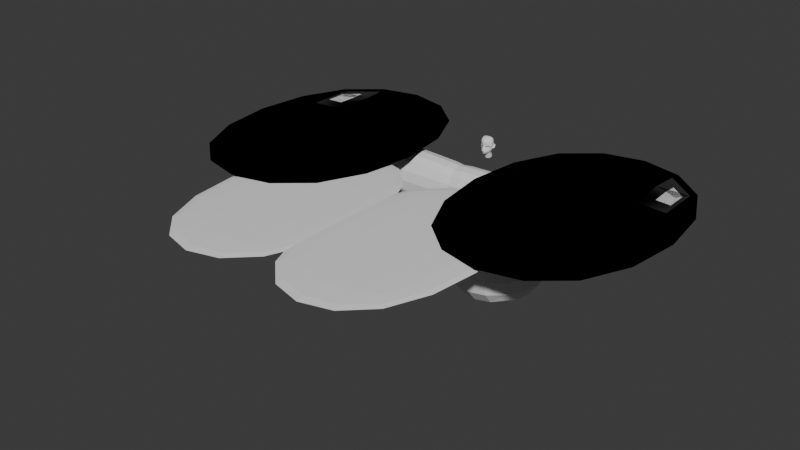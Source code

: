 # Source: face_modeling.blend  (saved by Blender 4.4.32; exported with 4.5.12 LTS)
import bpy
from mathutils import Matrix  # noqa: F401  (used for matrix-valued properties, if any)

bpy.ops.wm.read_factory_settings(use_empty=True)
scene = bpy.context.scene
scene.name = 'Scene'

# ---- collections
col_collection = bpy.data.collections.new('Collection'); scene.collection.children.link(col_collection)

# ---- world
world_world = bpy.data.worlds.new('World'); scene.world = world_world
world_world.use_nodes = True; world_world.node_tree.nodes.clear()
_N = world_world.node_tree.nodes; _L = world_world.node_tree.links
n0 = _N.new('ShaderNodeOutputWorld'); n0.name = 'World Output'; n0.location = (300, 300)
n1 = _N.new('ShaderNodeBackground'); n1.name = 'Background'; n1.location = (10, 300)
n1.inputs[0].default_value = (0.05088, 0.05088, 0.05088, 1.0)
_L.new(n1.outputs[0], n0.inputs[0])
n0.is_active_output = True
world_world.color = (0.05088, 0.05088, 0.05088)
world_world.sun_shadow_jitter_overblur = 0.0

# ---- meshes
me_plane = bpy.data.meshes.new('Plane')
me_plane.from_pydata([(1.64, -0.3853, -0.6341), (1.781, -1.026, -0.2883), (1.822, 0.3356, -0.2367), (0.0, -1.193, 2.365), (1.76, -0.003445, -0.5558), (0.0, -0.876, 1.868), (0.0, -0.5625, 1.672), (0.0, 0.197, 1.645), (1.616, -1.538, 0.2388), (0.0, -2.753, 1.218), (1.205, -1.9, 0.248), (0.354, -2.707, 1.292), (0.08953, -1.427, 2.01), (1.482, -1.722, 0.3421), (1.632, 0.5905, 0.6593), (1.102, 0.7443, 1.31), (0.6216, 0.715, 1.531), (1.666, -1.016, -0.1041), (1.447, -1.0, 0.7469), (0.3316, -1.072, 1.675), (1.828, -0.4724, 0.2267), (1.518, -0.6974, 0.7737), (0.2996, -0.4228, 1.55), (1.924, 0.3294, 0.4217), (1.085, 0.04139, 1.113), (0.5027, 0.01012, 1.372), (1.158, -0.8114, 1.16), (0.402, -0.889, 1.48), (1.459, -0.4213, 0.7029), (0.4343, -0.4462, 1.467), (1.415, -0.09658, 0.8493), (1.112, 0.04949, 1.066), (0.5085, -0.08258, 1.4), (0.0, -2.947, 1.476), (0.2487, 0.5439, 1.702), (0.07495, -0.8925, 1.901), (0.1296, -0.5426, 1.663), (0.1765, 0.1798, 1.61), (0.1392, -1.293, 2.382), (0.743, -2.241, 1.403), (1.32, -2.391, 0.548), (0.4168, -2.814, 1.461), (1.882, -1.303, 0.3909), (0.0, -1.369, 1.938), (0.0, -2.453, 1.619), (0.3311, -2.426, 1.679), (0.2613, -1.836, 1.938), (0.6898, -1.862, 1.585), (0.0, -1.863, 1.959), (0.0, -2.136, 1.987), (0.6811, -1.888, 1.606), (0.5078, -1.965, 1.753), (0.662, -2.005, 1.638), (0.0, -1.879, 1.961), (0.3116, -1.88, 2.088), (0.7539, -1.808, 1.586), (0.0, -2.014, 1.774), (0.5265, -2.02, 1.711), (0.2906, -1.908, 1.955), (0.5213, -1.905, 1.806), (0.0, -1.978, 1.805), (0.0, -1.899, 1.935), (0.5769, -1.875, 1.749), (0.5807, -1.855, 1.765), (1.463, -0.09423, 0.6215), (1.412, -0.7356, 0.6132), (1.286, -0.7579, 0.8681), (1.094, 0.00858, 0.8586), (0.5023, -0.849, 1.225), (1.461, -0.4639, 0.4451), (0.4566, -0.4736, 1.261), (0.5179, -0.1077, 1.194), (1.592, -1.052, 0.1639), (1.524, -1.301, 0.6707), (0.3062, -1.032, 1.063), (1.116, 0.2646, 0.5868), (0.1862, 0.1161, 1.042), (1.703, -0.6181, -0.004809), (0.1413, -0.4209, 1.139), (1.802, 0.148, 0.2744), (1.571, -1.12, 0.08101), (1.139, -1.206, 0.1823), (0.3317, -1.026, 0.2499), (1.71, -0.6157, 0.005646), (0.1373, -0.4545, 0.3028), (1.66, 0.0477, 0.09741), (1.077, 0.2229, 0.223), (0.2062, 0.1124, 0.3257), (0.3839, -1.917, 1.649), (0.4211, -1.949, 1.587), (0.0, -1.897, 1.709), (0.0, -2.002, 1.683), (0.3841, -2.002, 1.596), (0.3663, -2.011, 1.605), (0.3574, -1.921, 1.553), (0.4048, -1.953, 1.544), (0.0, -1.914, 1.591), (0.0, -1.985, 1.594), (0.3698, -2.003, 1.548), (0.3524, -2.012, 1.55), (0.3527, -1.922, 1.551), (0.3998, -1.952, 1.547), (0.0, -1.916, 1.591), (0.0, -1.984, 1.594), (0.3664, -2.0, 1.55), (0.3495, -2.008, 1.551), (0.8455, -1.925, 1.245), (0.0, -2.098, 1.356), (0.7006, -2.234, 1.291), (0.6076, -2.282, 1.319), (0.603, -1.888, 1.335), (0.0, -1.783, 1.348), (0.5978, -1.822, 0.7754), (0.8679, -1.83, 0.7784), (0.0, -1.822, 0.7402), (0.0, -2.136, 0.7585), (0.8156, -1.968, 0.8225), (0.7496, -2.005, 0.8214), (1.735, -0.4547, -1.016), (1.754, -0.9151, -1.004), (1.785, 0.1673, -0.9424), (1.54, -0.6678, -1.224), (1.494, -1.296, -1.043), (1.516, 0.1116, -1.214), (0.8271, -0.6767, -2.013), (0.7027, -0.9438, -2.005), (0.854, 0.05254, -2.217), (0.0, -0.6964, -2.185), (0.0, -1.141, -2.13), (0.0, 0.09606, -2.226), (0.0, -3.959, -2.196), (0.7259, -3.102, 0.2393), (0.0, -3.306, 0.1972), (0.0, -2.837, -1.391), (0.0, -4.503, 0.1167), (0.7737, -4.445, -0.1803), (1.077, -4.265, -0.988), (0.7999, -4.045, -1.971), (1.122, -2.95, -0.4465), (0.9534, -2.826, -1.291), (0.6665, -2.664, 0.3409), (0.0, -3.115, 0.3929), (0.0, -2.56, -1.116), (1.176, -2.836, -0.3034), (0.6584, -2.833, -0.9321), (0.8383, -2.353, 0.06281), (0.0, -2.614, 0.5792), (1.264, -1.938, 0.1757), (0.0, -1.944, -1.623), (0.6473, -2.045, -1.296), (1.307, -1.865, -0.9589), (1.676, -1.609, 0.0312), (0.0, 0.4028, 1.749), (1.811, 0.8397, -0.6028), (1.441, 0.8099, -1.214), (0.877, 0.8233, -2.16), (0.0, 0.8024, -2.183), (1.921, 1.117, -0.1567), (0.0, 1.247, 1.655), (1.546, 0.7568, 0.5635), (1.197, 1.139, 1.189), (0.7646, 1.119, 1.42), (0.2321, 1.199, 1.585), (1.77, 1.271, -0.656), (1.409, 1.166, -1.041), (0.8545, 1.207, -1.978), (0.0, 1.284, -2.166), (0.0, 1.701, 1.286), (1.211, 1.605, 0.889), (0.7544, 1.663, 1.131), (0.4104, 1.69, 1.233), (0.0, 2.012, 0.525), (1.315, 1.893, 0.2844), (0.764, 1.959, 0.391), (0.4039, 1.998, 0.4835), (0.0, 2.161, -0.3132), (1.344, 2.01, -0.574), (0.8561, 2.148, -0.4631), (0.4559, 2.192, -0.4719), (0.0, 1.862, -1.308), (0.5825, 1.871, -1.393), (1.068, 1.747, -1.193), (1.723, 1.637, -0.8007), (1.417, 1.047, 0.6047), (1.696, 1.492, 0.1882), (2.22, -0.4466, -0.8997), (2.14, -1.545, -0.4001), (2.285, 0.1532, -0.7489), (2.351, -0.4188, -0.9741), (2.155, -0.8438, -0.9841), (2.475, 0.1054, -0.9497), (1.845, -0.05566, -0.5473), (2.073, 0.1998, -0.7089), (2.26, 0.4857, -0.7733), (1.884, 0.304, -0.7436), (1.82, -0.4538, -1.034), (2.23, -0.4592, -0.9424), (2.182, -0.8479, -0.9818), (1.837, -0.8998, -1.003), (1.452, -0.9909, -0.1403), (2.196, -1.084, -1.005), (1.946, -0.4781, -1.045), (1.75, -0.4121, -0.6639), (2.183, -0.8092, -0.9716), (2.134, -0.596, -0.908), (1.807, -0.7177, -0.7283), (2.063, 0.01335, -0.4918), (2.222, 0.1483, -0.6149), (2.192, -0.4443, -0.777), (2.24, -0.6851, -0.8518), (1.821, -0.04363, -0.5055), (1.73, -0.4132, -0.6286), (1.846, -0.7865, -0.6108), (2.016, -0.3326, -0.8362), (2.065, -0.7023, -0.7788), (1.975, -0.08802, -0.6031), (2.179, -0.828, -0.6074)], [], [(23, 4, 2, 14), (13, 8, 1, 17), (17, 1, 0, 20), (20, 0, 4, 23), (36, 22, 25, 37), (20, 23, 30, 28), (25, 22, 29, 32), (35, 19, 22, 36), (19, 18, 26, 27), (23, 24, 31, 30), (38, 12, 19, 35), (12, 42, 18, 19), (42, 13, 17, 18), (37, 25, 16, 34), (25, 24, 15, 16), (24, 23, 14, 15), (17, 20, 28, 21), (22, 19, 27, 29), (18, 17, 21, 26), (24, 25, 32, 31), (7, 37, 34, 152), (3, 38, 35, 5), (5, 35, 36, 6), (6, 36, 37, 7), (41, 45, 44, 33), (43, 12, 38, 3), (13, 42, 39, 40), (40, 39, 45, 41), (9, 11, 41, 33), (11, 10, 40, 41), (13, 40, 10, 8), (57, 52, 50, 51), (54, 53, 48, 46), (52, 55, 47, 50), (56, 57, 51, 49), (55, 54, 46, 47), (42, 12, 54, 55), (44, 45, 57, 56), (39, 42, 55, 52), (12, 43, 53, 54), (45, 39, 52, 57), (51, 50, 62, 63), (46, 48, 60, 58), (49, 51, 63, 61), (50, 47, 59, 62), (47, 46, 58, 59), (29, 27, 68, 70), (32, 29, 70, 71), (27, 26, 66, 68), (31, 32, 71, 67), (21, 28, 69, 65), (26, 21, 65, 66), (28, 30, 64, 69), (30, 31, 67, 64), (70, 68, 74, 78), (71, 70, 78, 76), (68, 66, 73, 74), (67, 71, 76, 75), (65, 69, 77, 72), (69, 64, 79, 77), (66, 65, 72, 73), (64, 67, 75, 79), (75, 76, 87, 86), (72, 77, 83, 80), (77, 79, 85, 83), (73, 72, 80, 81), (79, 75, 86, 85), (78, 74, 82, 84), (76, 78, 84, 87), (74, 73, 81, 82), (82, 81, 80, 84), (84, 80, 83, 87), (87, 83, 85, 86), (63, 62, 92, 93), (58, 60, 90, 88), (61, 63, 93, 91), (62, 59, 89, 92), (59, 58, 88, 89), (88, 90, 96, 94), (91, 93, 99, 97), (92, 89, 95, 98), (89, 88, 94, 95), (93, 92, 98, 99), (94, 96, 102, 100), (97, 99, 105, 103), (98, 95, 101, 104), (95, 94, 100, 101), (99, 98, 104, 105), (100, 102, 111, 110), (103, 105, 109, 107), (104, 101, 106, 108), (101, 100, 110, 106), (105, 104, 108, 109), (110, 111, 114, 112), (107, 109, 117, 115), (108, 106, 113, 116), (106, 110, 112, 113), (109, 108, 116, 117), (117, 116, 113, 112, 114, 115), (122, 150, 149, 125), (2, 4, 120, 153), (189, 197, 204), (118, 119, 122, 121), (153, 120, 123, 154), (120, 118, 121, 123), (121, 122, 125, 124), (154, 123, 126, 155), (123, 121, 124, 126), (124, 125, 128, 127), (155, 126, 129, 156), (126, 124, 127, 129), (135, 131, 132, 134), (130, 133, 139, 137), (136, 138, 131, 135), (137, 139, 138, 136), (138, 143, 140, 131), (133, 142, 144, 139), (131, 140, 141, 132), (139, 144, 143, 138), (146, 141, 140, 145), (145, 140, 143, 147), (11, 145, 147, 10), (9, 146, 145, 11), (150, 143, 144, 149), (149, 144, 142, 148), (125, 149, 148, 128), (193, 206, 207, 190), (119, 1, 8, 151), (8, 10, 147, 151), (147, 143, 150, 151), (150, 122, 119, 151), (14, 2, 157, 159), (155, 156, 166, 165), (2, 153, 163, 157), (15, 14, 159, 160), (153, 154, 164, 163), (16, 15, 160, 161), (152, 34, 162, 158), (154, 155, 165, 164), (34, 16, 161, 162), (162, 161, 169, 170), (161, 160, 168, 169), (158, 162, 170, 167), (170, 169, 173, 174), (169, 168, 172, 173), (167, 170, 174, 171), (174, 173, 177, 178), (173, 172, 176, 177), (171, 174, 178, 175), (179, 175, 178, 180), (180, 178, 177, 181), (181, 177, 176, 182), (182, 176, 172, 184), (184, 172, 168, 183), (160, 159, 183, 168), (157, 184, 183, 159), (163, 182, 184, 157), (164, 181, 182, 163), (165, 180, 181, 164), (166, 179, 180, 165), (207, 208, 188, 190), (204, 209, 186, 189), (199, 197, 189, 186), (212, 199, 186, 209), (196, 193, 190, 188), (192, 201, 185, 187), (4, 0, 211, 210), (191, 202, 201, 192), (118, 120, 194, 195), (195, 194, 193, 196), (211, 0, 212), (212, 200, 199), (1, 119, 198, 200), (200, 198, 197, 199), (120, 4, 210, 194), (194, 210, 206, 193), (119, 118, 195, 198), (198, 195, 196, 197), (202, 205, 201), (1, 200, 212), (0, 1, 212), (201, 205, 203, 185), (188, 208, 209, 204), (196, 188, 204), (197, 196, 204), (192, 187, 207, 206), (187, 185, 208, 207), (185, 203, 209, 208), (191, 192, 206, 210), (202, 191, 210, 211), (211, 212, 216, 215), (203, 205, 212, 209), (214, 213, 215, 216), (212, 205, 214, 216), (205, 202, 213, 214), (202, 211, 215, 213)])
me_plane.polygons.foreach_set('use_smooth', [True] * 196)
_uv = me_plane.uv_layers.new(name='UVMap')
_uv.uv.foreach_set('vector', [0.8756, 0.75, 1.0, 0.75, 1.0, 1.0, 0.8756, 1.0, 0.8756, 0.0, 1.0, 0.0, 1.0, 0.25, 0.8756, 0.25, 0.8756, 0.25, 1.0, 0.25, 1.0, 0.5, 0.8756, 0.5, 0.8756, 0.5, 1.0, 0.5, 1.0, 0.75, 0.8756, 0.75, 0.5358, 0.5, 0.6267, 0.5, 0.6267, 0.75, 0.5358, 0.75, 0.8756, 0.5, 0.8756, 0.75, 0.8756, 0.75, 0.8756, 0.5, 0.6267, 0.75, 0.6267, 0.5, 0.6267, 0.5, 0.6267, 0.75, 0.5358, 0.25, 0.6267, 0.25, 0.6267, 0.5, 0.5358, 0.5, 0.6267, 0.25, 0.7511, 0.25, 0.7511, 0.25, 0.6267, 0.25, 0.8756, 0.75, 0.7511, 0.75, 0.7511, 0.75, 0.8756, 0.75, 0.5358, 0.0, 0.6267, 0.0, 0.6267, 0.25, 0.5358, 0.25, 0.6267, 0.0, 0.7511, 0.0, 0.7511, 0.25, 0.6267, 0.25, 0.7511, 0.0, 0.8756, 0.0, 0.8756, 0.25, 0.7511, 0.25, 0.5358, 0.75, 0.6267, 0.75, 0.6267, 1.0, 0.5358, 1.0, 0.6267, 0.75, 0.7511, 0.75, 0.7511, 1.0, 0.6267, 1.0, 0.7511, 0.75, 0.8756, 0.75, 0.8756, 1.0, 0.7511, 1.0, 0.8756, 0.25, 0.8756, 0.5, 0.8756, 0.5, 0.8756, 0.25, 0.6267, 0.5, 0.6267, 0.25, 0.6267, 0.25, 0.6267, 0.5, 0.7511, 0.25, 0.8756, 0.25, 0.8756, 0.25, 0.7511, 0.25, 0.7511, 0.75, 0.6267, 0.75, 0.6267, 0.75, 0.7511, 0.75, 0.5022, 0.75, 0.5358, 0.75, 0.5358, 1.0, 0.5022, 1.0, 0.5022, 0.0, 0.5358, 0.0, 0.5358, 0.25, 0.5022, 0.25, 0.5022, 0.25, 0.5358, 0.25, 0.5358, 0.5, 0.5022, 0.5, 0.5022, 0.5, 0.5358, 0.5, 0.5358, 0.75, 0.5022, 0.75, 0.2919, 0.0, 0.2504, 0.0, 0.0, 0.0, 0.0, 0.0, 0.0, 0.0, 0.0, 0.0, 0.0, 0.0, 0.0, 0.0, 0.8756, 0.0, 0.7511, 0.0, 0.5007, 0.0, 0.5837, 0.0, 0.5837, 0.0, 0.5007, 0.0, 0.2504, 0.0, 0.2919, 0.0, 0.0, 0.0, 0.0, 0.0, 0.2919, 0.0, 0.0, 0.0, 0.0, 0.0, 0.0, 0.0, 0.5837, 0.0, 0.2919, 0.0, 0.8756, 0.0, 0.5837, 0.0, 0.0, 0.0, 0.0, 0.0, 0.2504, 0.0, 0.5007, 0.0, 0.5007, 0.0, 0.2504, 0.0, 0.0, 0.0, 0.0, 0.0, 0.0, 0.0, 0.0, 0.0, 0.5007, 0.0, 0.7511, 0.0, 0.7511, 0.0, 0.5007, 0.0, 0.0, 0.0, 0.2504, 0.0, 0.2504, 0.0, -8.895e-05, 0.0, 0.7511, 0.0, 0.6267, 0.0, 0.6267, 0.0, 0.7511, 0.0, 0.7511, 0.0, 0.6267, 0.0, 0.6267, 0.0, 0.7511, 0.0, 0.0, 0.0, 0.2504, 0.0, 0.2504, 0.0, 0.0, 0.0, 0.5007, 0.0, 0.7511, 0.0, 0.7511, 0.0, 0.5007, 0.0, 0.0, 0.0, 0.0, 0.0, 0.0, 0.0, 0.0, 0.0, 0.2504, 0.0, 0.5007, 0.0, 0.5007, 0.0, 0.2504, 0.0, 0.2504, 0.0, 0.5007, 0.0, 0.5007, 0.0, 0.2504, 0.0, 0.0, 0.0, 0.0, 0.0, 0.0, 0.0, 0.0, 0.0, -8.895e-05, 0.0, 0.2504, 0.0, 0.2504, 0.0, 9.05e-05, 0.0, 0.5007, 0.0, 0.7511, 0.0, 0.7511, 0.0, 0.5007, 0.0, 0.7511, 0.0, 0.6267, 0.0, 0.6267, 0.0, 0.7511, 0.0, 0.6267, 0.5, 0.6267, 0.25, 0.6267, 0.25, 0.6267, 0.5, 0.6267, 0.75, 0.6267, 0.5, 0.6267, 0.5, 0.6267, 0.75, 0.6267, 0.25, 0.7511, 0.25, 0.7511, 0.25, 0.6267, 0.25, 0.7511, 0.75, 0.6267, 0.75, 0.6267, 0.75, 0.7511, 0.75, 0.8756, 0.25, 0.8756, 0.5, 0.8756, 0.5, 0.8756, 0.25, 0.7511, 0.25, 0.8756, 0.25, 0.8756, 0.25, 0.7511, 0.25, 0.8756, 0.5, 0.8756, 0.75, 0.8756, 0.75, 0.8756, 0.5, 0.8756, 0.75, 0.7511, 0.75, 0.7511, 0.75, 0.8756, 0.75, 0.6267, 0.5, 0.6267, 0.25, 0.6267, 0.25, 0.6267, 0.5, 0.6267, 0.75, 0.6267, 0.5, 0.6267, 0.5, 0.6267, 0.75, 0.6267, 0.25, 0.7511, 0.25, 0.7511, 0.25, 0.6267, 0.25, 0.7511, 0.75, 0.6267, 0.75, 0.6267, 0.75, 0.7511, 0.75, 0.8756, 0.25, 0.8756, 0.5, 0.8756, 0.5, 0.8756, 0.25, 0.8756, 0.5, 0.8756, 0.75, 0.8756, 0.75, 0.8756, 0.5, 0.7511, 0.25, 0.8756, 0.25, 0.8756, 0.25, 0.7511, 0.25, 0.8756, 0.75, 0.7511, 0.75, 0.7511, 0.75, 0.8756, 0.75, 0.7511, 0.75, 0.6267, 0.75, 0.6267, 0.75, 0.7511, 0.75, 0.8756, 0.25, 0.8756, 0.5, 0.8756, 0.5, 0.8756, 0.25, 0.8756, 0.5, 0.8756, 0.75, 0.8756, 0.75, 0.8756, 0.5, 0.7511, 0.25, 0.8756, 0.25, 0.8756, 0.25, 0.7511, 0.25, 0.8756, 0.75, 0.7511, 0.75, 0.7511, 0.75, 0.8756, 0.75, 0.6267, 0.5, 0.6267, 0.25, 0.6267, 0.25, 0.6267, 0.5, 0.6267, 0.75, 0.6267, 0.5, 0.6267, 0.5, 0.6267, 0.75, 0.6267, 0.25, 0.7511, 0.25, 0.7511, 0.25, 0.6267, 0.25, 0.6267, 0.25, 0.7511, 0.25, 0.8756, 0.25, 0.6267, 0.5, 0.6267, 0.5, 0.8756, 0.25, 0.8756, 0.5, 0.6267, 0.75, 0.6267, 0.75, 0.8756, 0.5, 0.8756, 0.75, 0.7511, 0.75, 0.2504, 0.0, 0.5007, 0.0, 0.5007, 0.0, 0.2504, 0.0, 0.0, 0.0, 0.0, 0.0, 0.0, 0.0, 0.0, 0.0, 9.05e-05, 0.0, 0.2504, 0.0, 0.2504, 0.0, 9.05e-05, 0.0, 0.5007, 0.0, 0.7511, 0.0, 0.7511, 0.0, 0.5007, 0.0, 0.7511, 0.0, 0.6267, 0.0, 0.6267, 0.0, 0.7511, 0.0, 0.0, 0.0, 0.0, 0.0, 0.0, 0.0, 0.0, 0.0, 9.05e-05, 0.0, 0.2504, 0.0, 0.2504, 0.0, 9.05e-05, 0.0, 0.5007, 0.0, 0.7511, 0.0, 0.7511, 0.0, 0.5007, 0.0, 0.7511, 0.0, 0.6267, 0.0, 0.6267, 0.0, 0.7511, 0.0, 0.2504, 0.0, 0.5007, 0.0, 0.5007, 0.0, 0.2504, 0.0, 0.0, 0.0, 0.0, 0.0, 0.0, 0.0, 0.0, 0.0, 9.05e-05, 0.0, 0.2504, 0.0, 0.2504, 0.0, 9.05e-05, 0.0, 0.5007, 0.0, 0.7511, 0.0, 0.7511, 0.0, 0.5007, 0.0, 0.7511, 0.0, 0.6267, 0.0, 0.6267, 0.0, 0.7511, 0.0, 0.2504, 0.0, 0.5007, 0.0, 0.5007, 0.0, 0.2504, 0.0, 0.0, 0.0, 0.0, 0.0, 0.0, 0.0, 0.0, 0.0, 9.05e-05, 0.0, 0.2504, 0.0, 0.2504, 0.0, 9.05e-05, 0.0, 0.5007, 0.0, 0.7511, 0.0, 0.7511, 0.0, 0.5007, 0.0, 0.7511, 0.0, 0.6267, 0.0, 0.6267, 0.0, 0.7511, 0.0, 0.2504, 0.0, 0.5007, 0.0, 0.5007, 0.0, 0.2504, 0.0, 0.0, 0.0, 0.0, 0.0, 0.0, 0.0, 0.0, 0.0, 9.05e-05, 0.0, 0.2504, 0.0, 0.2504, 0.0, 9.05e-05, 0.0, 0.5007, 0.0, 0.7511, 0.0, 0.7511, 0.0, 0.5007, 0.0, 0.7511, 0.0, 0.6267, 0.0, 0.6267, 0.0, 0.7511, 0.0, 0.2504, 0.0, 0.5007, 0.0, 0.5007, 0.0, 0.2504, 0.0, 0.2504, 0.0, 0.5007, 0.0, 0.7511, 0.0, 0.6267, 0.0, 0.0, 0.0, 9.05e-05, 0.0, 1.0, 0.25, 0.5114, 0.1279, 0.5123, 0.1281, 1.0, 0.25, 1.0, 1.0, 1.0, 0.75, 1.0, 0.75, 1.0, 1.0, 0.0, 0.0, 0.0, 0.0, 0.5, 0.25, 1.0, 0.5, 0.0, 0.0, 1.0, 0.25, 1.0, 0.5, 1.0, 1.0, 1.0, 0.75, 1.0, 0.75, 1.0, 1.0, 1.0, 0.75, 1.0, 0.5, 1.0, 0.5, 1.0, 0.75, 1.0, 0.5, 1.0, 0.25, 1.0, 0.25, 1.0, 0.5, 1.0, 1.0, 1.0, 0.75, 1.0, 0.75, 1.0, 1.0, 1.0, 0.75, 1.0, 0.5, 1.0, 0.5, 1.0, 0.75, 1.0, 0.5, 1.0, 0.25, 1.0, 0.25, 1.0, 0.5, 1.0, 1.0, 1.0, 0.75, 1.0, 0.75, 1.0, 1.0, 1.0, 0.75, 1.0, 0.5, 1.0, 0.5, 1.0, 0.75, 0.0, 0.0, 0.0, 0.0, 0.0, 0.0, 0.0, 0.0, 0.0, 0.0, 0.0, 0.0, 0.0, 0.0, 0.0, 0.0, 0.0, 0.0, 0.0, 0.0, 0.0, 0.0, 0.0, 0.0, 0.0, 0.0, 0.0, 0.0, 0.0, 0.0, 0.0, 0.0, 0.0, 0.0, 0.0, 0.0, 0.0, 0.0, 0.0, 0.0, 0.0, 0.0, 0.0, 0.0, 0.0, 0.0, 0.0, 0.0, 0.0, 0.0, 0.0, 0.0, 0.0, 0.0, 0.0, 0.0, 0.0, 0.0, 0.0, 0.0, 0.0, 0.0, 0.0, 0.0, 0.0, 0.0, 0.0, 0.0, 0.0, 0.0, 0.0, 0.0, 0.0, 0.0, 0.0, 0.0, 0.0, 0.0, 0.0, 0.0, 0.0, 0.0, 0.0, 0.0, 0.0, 0.0, 0.0, 0.0, 0.0, 0.0, 0.0, 0.0, 0.0, 0.0, 0.0, 0.0, 0.5114, 0.1279, 0.0, 0.0, 0.0, 0.0, 0.5123, 0.1281, 0.5123, 0.1281, 0.0, 0.0, 0.0, 0.0, 0.5131, 0.1283, 1.0, 0.25, 0.5123, 0.1281, 0.5131, 0.1283, 1.0, 0.25, 1.0, 0.75, 1.0, 0.75, 1.0, 0.75, 1.0, 0.75, 0.0, 0.0, 1.0, 0.25, 0.0, 0.0, 0.0, 0.0, 0.0, 0.0, 0.0, 0.0, 0.0, 0.0, 0.0, 0.0, 0.0, 0.0, 0.0, 0.0, 0.5114, 0.1279, 0.0, 0.0, 0.5114, 0.1279, 1.0, 0.25, 0.0, 0.0, 0.0, 0.0, 0.8756, 1.0, 1.0, 1.0, 1.0, 1.0, 0.8756, 1.0, 1.0, 1.0, 1.0, 1.0, 1.0, 1.0, 1.0, 1.0, 1.0, 1.0, 1.0, 1.0, 1.0, 1.0, 1.0, 1.0, 0.7511, 1.0, 0.8756, 1.0, 0.8756, 1.0, 0.7511, 1.0, 1.0, 1.0, 1.0, 1.0, 1.0, 1.0, 1.0, 1.0, 0.6267, 1.0, 0.7511, 1.0, 0.7511, 1.0, 0.6267, 1.0, 0.5022, 1.0, 0.5358, 1.0, 0.5358, 1.0, 0.5022, 1.0, 1.0, 1.0, 1.0, 1.0, 1.0, 1.0, 1.0, 1.0, 0.5358, 1.0, 0.6267, 1.0, 0.6267, 1.0, 0.5358, 1.0, 0.5358, 1.0, 0.6267, 1.0, 0.6267, 1.0, 0.5358, 1.0, 0.6267, 1.0, 0.7511, 1.0, 0.7511, 1.0, 0.6267, 1.0, 0.5022, 1.0, 0.5358, 1.0, 0.5358, 1.0, 0.5022, 1.0, 0.5358, 1.0, 0.6267, 1.0, 0.6267, 1.0, 0.5358, 1.0, 0.6267, 1.0, 0.7511, 1.0, 0.7511, 1.0, 0.6267, 1.0, 0.5022, 1.0, 0.5358, 1.0, 0.5358, 1.0, 0.5022, 1.0, 0.5358, 1.0, 0.6267, 1.0, 0.6267, 1.0, 0.5358, 1.0, 0.6267, 1.0, 0.7511, 1.0, 0.7511, 1.0, 0.6267, 1.0, 0.5022, 1.0, 0.5358, 1.0, 0.5358, 1.0, 0.5022, 1.0, 0.7862, 1.0, 0.5022, 1.0, 0.5358, 1.0, 0.8007, 1.0, 0.8007, 1.0, 0.5358, 1.0, 0.6267, 1.0, 0.8397, 1.0, 0.8397, 1.0, 0.6267, 1.0, 0.7511, 1.0, 0.8931, 1.0, 0.8931, 1.0, 0.7511, 1.0, 0.7511, 1.0, 0.8931, 1.0, 0.8931, 1.0, 0.7511, 1.0, 0.7511, 1.0, 0.8221, 1.0, 0.7511, 1.0, 0.8756, 1.0, 0.8221, 1.0, 0.7511, 1.0, 1.0, 1.0, 0.8931, 1.0, 0.8221, 1.0, 0.8756, 1.0, 1.0, 1.0, 0.8931, 1.0, 0.8931, 1.0, 1.0, 1.0, 1.0, 1.0, 0.8397, 1.0, 0.8931, 1.0, 1.0, 1.0, 1.0, 1.0, 0.8007, 1.0, 0.8397, 1.0, 1.0, 1.0, 1.0, 1.0, 0.7862, 1.0, 0.8007, 1.0, 1.0, 1.0, 1.0, 0.75, 1.0, 0.5, 1.0, 0.5, 1.0, 0.75, 0.5, 0.25, 1.0, 0.375, 1.0, 0.25, 0.0, 0.0, 1.0, 0.25, 0.0, 0.0, 0.0, 0.0, 1.0, 0.25, 1.0, 0.375, 1.0, 0.25, 1.0, 0.25, 1.0, 0.375, 1.0, 0.5, 1.0, 0.75, 1.0, 0.75, 1.0, 0.5, 1.0, 0.736, 1.0, 0.5, 1.0, 0.4969, 1.0, 0.7367, 1.0, 0.75, 1.0, 0.5, 1.0, 0.5, 1.0, 0.75, 1.0, 0.7257, 1.0, 0.5021, 1.0, 0.5, 1.0, 0.736, 1.0, 0.5, 1.0, 0.75, 1.0, 0.75, 1.0, 0.5, 1.0, 0.5, 1.0, 0.75, 1.0, 0.75, 1.0, 0.5, 1.0, 0.5, 1.0, 0.5, 1.0, 0.375, 1.0, 0.375, 1.0, 0.25, 1.0, 0.25, 1.0, 0.25, 0.0, 0.0, 0.0, 0.0, 1.0, 0.25, 1.0, 0.25, 0.0, 0.0, 0.0, 0.0, 1.0, 0.25, 1.0, 0.75, 1.0, 0.75, 1.0, 0.75, 1.0, 0.75, 1.0, 0.75, 1.0, 0.75, 1.0, 0.75, 1.0, 0.75, 0.0, 0.0, 1.0, 0.5, 1.0, 0.5, 0.0, 0.0, 0.0, 0.0, 1.0, 0.5, 1.0, 0.5, 0.0, 0.0, 1.0, 0.5021, 1.0, 0.3879, 1.0, 0.5, 1.0, 0.25, 1.0, 0.25, 1.0, 0.375, 1.0, 0.5, 1.0, 0.25, 1.0, 0.375, 1.0, 0.5, 1.0, 0.3879, 1.0, 0.3881, 1.0, 0.4969, 1.0, 0.5, 1.0, 0.5, 1.0, 0.375, 0.5, 0.25, 1.0, 0.5, 1.0, 0.5, 0.5, 0.25, 0.0, 0.0, 1.0, 0.5, 0.5, 0.25, 1.0, 0.736, 1.0, 0.7367, 1.0, 0.75, 1.0, 0.75, 1.0, 0.7367, 1.0, 0.4969, 1.0, 0.5, 1.0, 0.75, 1.0, 0.4969, 1.0, 0.3881, 1.0, 0.375, 1.0, 0.5, 1.0, 0.7257, 1.0, 0.736, 1.0, 0.75, 1.0, 0.75, 1.0, 0.5021, 1.0, 0.7257, 1.0, 0.75, 1.0, 0.5, 1.0, 0.5, 1.0, 0.375, 1.0, 0.375, 1.0, 0.5, 1.0, 0.3881, 1.0, 0.3879, 1.0, 0.375, 1.0, 0.375, 1.0, 0.3879, 1.0, 0.5021, 1.0, 0.5, 1.0, 0.375, 1.0, 0.375, 1.0, 0.3879, 1.0, 0.3879, 1.0, 0.375, 1.0, 0.3879, 1.0, 0.5021, 1.0, 0.5021, 1.0, 0.3879, 1.0, 0.5021, 1.0, 0.5, 1.0, 0.5, 1.0, 0.5021])
me_plane.update()
me_001 = bpy.data.meshes.new('立方体.001')
me_001.from_pydata([(0.3752, 0.7798, 0.04452), (1.292, 1.303, -0.4706), (1.398, 1.612, -0.4037), (1.498, 1.717, -0.1028), (1.43, 1.584, 0.1385), (1.095, 1.279, 0.2412), (0.6478, 1.036, 0.1184), (0.6578, 1.058, 0.3095), (1.093, 1.285, 0.4354), (1.378, 1.56, 0.3488), (1.728, 1.786, 0.08903), (1.513, 1.719, -0.3184), (0.6429, 0.9109, 0.1277), (1.114, 1.107, 0.2478), (1.346, 1.423, 0.157), (1.473, 1.65, -0.01141), (1.366, 1.524, -0.3083), (1.497, 1.559, -0.2875), (1.59, 1.588, 0.1312), (1.379, 1.325, 0.3475), (1.117, 1.109, 0.427), (0.6503, 0.887, 0.3432), (1.259, 1.399, 0.1695), (1.552, 1.466, 0.4676), (1.549, 1.467, 0.463), (1.183, 1.227, 0.3577), (1.23, 1.258, 0.3249), (1.746, 1.671, 0.3441), (1.746, 1.668, 0.3496), (1.298, 1.46, 0.101), (0.4283, 0.7702, 0.1621), (0.6412, 0.9366, 0.1913), (0.6335, 0.9072, 0.2775), (2.18, 1.602, 0.09224), (0.392, 0.734, 0.5596), (0.8599, 0.907, 0.794), (1.643, 1.495, 0.7051), (0.5979, 0.9545, 0.3273), (1.194, 1.414, 0.8089), (0.4331, 0.7699, 0.2077), (1.25, 1.161, 0.8391), (0.8365, 0.879, 0.8775), (0.8476, 0.9403, 0.4205), (0.4932, 0.8125, 0.2691), (0.5352, 0.8595, 0.3145), (0.6026, 0.904, 0.3469), (1.15, 1.054, 0.807), (1.113, 1.04, 0.8789), (1.609, 2.623, 0.1471), (0.9019, 2.33, 0.1471), (0.609, 1.623, 0.1471), (0.9019, 0.916, 0.1471), (1.609, 0.6231, 0.1471), (2.316, 0.916, 0.1471), (2.609, 1.623, 0.1471), (2.316, 2.33, 0.1471), (1.609, 13.58, 0.1471), (-6.848, 10.08, 0.1471), (-10.35, 1.623, 0.1471), (-6.848, -6.834, 0.1471), (1.609, -10.34, 0.1471), (10.07, -6.834, 0.1471), (13.57, 1.623, 0.1471), (10.07, 10.08, 0.1471), (1.609, 13.58, 0.1471), (-6.848, 10.08, 0.1471), (-10.35, 1.623, 0.1471), (-6.848, -6.834, 0.1471), (1.609, -10.34, 0.1471), (10.07, -6.834, 0.1471), (13.57, 1.623, 0.1471), (10.07, 10.08, 0.1471), (-61.28, -3.517, 0.1471), (-61.28, -3.517, -18.38), (-61.28, -18.29, 0.1471), (-61.28, -18.29, -18.38), (27.73, -3.517, 0.1471), (27.73, -3.517, -18.38), (27.73, -18.29, 0.1471), (27.73, -18.29, -18.38), (-62.73, 8.225, 0.1471), (-62.73, 8.225, -9.487), (-62.73, -8.085, 0.1471), (-62.73, -8.085, -9.487), (-43.76, 8.225, 0.1471), (-43.76, 8.225, -9.487), (-43.76, -8.085, 0.1471), (-43.76, -8.085, -9.487), (-76.16, 28.47, 0.1471), (-76.16, 28.47, 0.1471), (-76.16, -67.13, 0.1471), (-76.16, -67.13, 0.1471), (-5.761, 28.47, 0.1471), (-5.761, 28.47, 0.1471), (-5.761, -67.13, 0.1471), (-5.761, -67.13, 0.1471), (-58.66, 10.55, 0.1471), (-58.66, 10.55, -3.469), (-58.66, -17.44, 0.1471), (-58.66, -17.44, -3.469), (-33.77, 10.55, 0.1471), (-33.77, 10.55, -3.469), (-33.77, -17.44, 0.1471), (-33.77, -17.44, -3.469), (-43.68, -12.73, 0.1471), (-43.68, -12.73, -25.96), (-43.68, -48.45, 0.1471), (-43.68, -48.45, -25.96), (-13.48, -12.73, 0.1471), (-13.48, -12.73, -25.96), (-13.48, -48.45, 0.1471), (-13.48, -48.45, -25.96), (1.609, 13.58, 0.1471), (-6.848, 10.08, 0.1471), (-10.35, 1.623, 0.1471), (-6.848, -6.834, 0.1471), (1.609, -10.34, 0.1471), (10.07, -6.834, 0.1471), (13.57, 1.623, 0.1471), (10.07, 10.08, 0.1471), (-8.692, -16.67, 0.1471), (-8.692, -16.67, -1.652), (-8.692, -101.7, 0.1471), (-8.692, -101.7, -1.652), (45.72, -16.67, 0.1471), (45.72, -16.67, -1.652), (45.72, -101.7, 0.1471), (45.72, -101.7, -1.652)], [(49, 48), (50, 49), (51, 50), (52, 51), (53, 52), (54, 53), (55, 54), (48, 55), (57, 56), (58, 57), (59, 58), (60, 59), (61, 60), (62, 61), (63, 62), (56, 63), (65, 64), (66, 65), (67, 66), (68, 67), (69, 68), (70, 69), (71, 70), (64, 71), (113, 112), (114, 113), (115, 114), (116, 115), (117, 116), (118, 117), (119, 118), (112, 119)], [(2, 11, 1), (12, 21, 0), (2, 1, 16), (7, 0, 21), (1, 11, 17), (11, 10, 18, 17), (10, 9, 19, 18), (9, 8, 20, 19), (8, 7, 21, 20), (0, 6, 12), (6, 5, 13, 12), (5, 4, 14, 13), (4, 3, 15, 14), (3, 2, 16, 15), (1, 17, 16), (16, 17, 18, 15), (15, 18, 19, 14), (14, 19, 20, 13), (13, 20, 21, 12), (0, 7, 6), (6, 7, 8, 5), (5, 8, 9, 4), (4, 9, 10, 3), (3, 10, 11, 2), (24, 25, 22, 23), (27, 26, 29, 28), (31, 32, 30), (35, 41, 34), (37, 42, 45, 44, 43, 39), (46, 47, 41, 35), (36, 40, 47, 46), (72, 73, 75, 74), (74, 75, 79, 78), (78, 79, 77, 76), (76, 77, 73, 72), (74, 78, 76, 72), (79, 75, 73, 77), (80, 81, 83, 82), (82, 83, 87, 86), (86, 87, 85, 84), (84, 85, 81, 80), (82, 86, 84, 80), (87, 83, 81, 85), (88, 89, 91, 90), (90, 91, 95, 94), (94, 95, 93, 92), (92, 93, 89, 88), (90, 94, 92, 88), (95, 91, 89, 93), (96, 97, 99, 98), (98, 99, 103, 102), (102, 103, 101, 100), (100, 101, 97, 96), (98, 102, 100, 96), (103, 99, 97, 101), (104, 105, 107, 106), (106, 107, 111, 110), (110, 111, 109, 108), (108, 109, 105, 104), (106, 110, 108, 104), (111, 107, 105, 109), (120, 121, 123, 122), (122, 123, 127, 126), (126, 127, 125, 124), (124, 125, 121, 120), (122, 126, 124, 120), (127, 123, 121, 125)])
me_001.polygons.foreach_set('use_smooth', [1, 1, 1, 1, 1, 1, 1, 1, 1, 1, 1, 1, 1, 1, 1, 1, 1, 1, 1, 1, 1, 1, 1, 1, 1, 1, 1, 1, 1, 1, 1, 0, 0, 0, 0, 0, 0, 0, 0, 0, 0, 0, 0, 0, 0, 0, 0, 0, 0, 0, 0, 0, 0, 0, 0, 0, 0, 0, 0, 0, 0, 0, 0, 0, 0, 0, 0])
_k = {(0, 7): 1.0, (1, 16): 1.0, (0, 21): 1.0, (2, 3): 1.0, (3, 4): 1.0, (4, 5): 1.0, (5, 6): 1.0, (7, 8): 1.0, (8, 9): 1.0, (9, 10): 1.0, (10, 11): 1.0, (0, 12): 1.0, (12, 13): 1.0, (13, 14): 1.0, (14, 15): 1.0, (15, 16): 1.0, (0, 6): 1.0, (17, 18): 1.0, (18, 19): 1.0, (19, 20): 1.0, (20, 21): 1.0, (10, 18): 1.0, (15, 18): 1.0, (1, 11): 1.0, (1, 2): 1.0, (1, 17): 1.0, (23, 24): 1.0, (22, 23): 1.0, (24, 25): 1.0, (26, 27): 1.0, (28, 29): 1.0, (27, 28): 1.0, (30, 32): 1.0, (30, 31): 1.0, (34, 41): 1.0, (34, 35): 1.0, (36, 46): 1.0, (39, 43): 1.0, (42, 45): 1.0, (41, 47): 1.0, (37, 39): 1.0, (43, 44): 1.0, (44, 45): 1.0, (35, 46): 1.0, (40, 47): 1.0}
me_001.attributes.new('crease_edge', 'FLOAT', 'EDGE').data.foreach_set('value', [_k.get((min(e.vertices), max(e.vertices)), 0.0) for e in me_001.edges])
_uv = me_001.uv_layers.new(name='UVマップ')
_uv.uv.foreach_set('vector', [0.375, 0.4583, 0.625, 0.4583, 0.375, 0.5, 0.3732, 0.9571, 0.625, 0.9583, 0.375, 1.0, 0.3333, 0.5, 0.375, 0.75, 0.3333, 0.75, 0.8333, 0.5, 0.875, 0.75, 0.8333, 0.75, 0.625, 0.5, 0.6667, 0.5, 0.6667, 0.75, 0.6667, 0.5, 0.7083, 0.5, 0.7083, 0.75, 0.6667, 0.75, 0.7083, 0.5, 0.75, 0.5, 0.75, 0.75, 0.7083, 0.75, 0.75, 0.5, 0.7917, 0.5, 0.7917, 0.75, 0.75, 0.75, 0.7917, 0.5, 0.8333, 0.5, 0.8333, 0.75, 0.7917, 0.75, 0.125, 0.5, 0.1667, 0.5, 0.1667, 0.6797, 0.1667, 0.5, 0.2083, 0.5, 0.2083, 0.75, 0.1667, 0.6797, 0.2083, 0.5, 0.25, 0.5, 0.25, 0.75, 0.2083, 0.75, 0.25, 0.5, 0.2917, 0.5, 0.2917, 0.75, 0.25, 0.75, 0.2917, 0.5, 0.3333, 0.5, 0.3333, 0.75, 0.2917, 0.75, 0.625, 0.75, 0.625, 0.7917, 0.375, 0.7917, 0.375, 0.7917, 0.625, 0.7917, 0.625, 0.8333, 0.375, 0.8333, 0.375, 0.8333, 0.625, 0.8333, 0.625, 0.875, 0.375, 0.875, 0.375, 0.875, 0.625, 0.875, 0.625, 0.9167, 0.375, 0.9167, 0.375, 0.9167, 0.625, 0.9167, 0.625, 0.9583, 0.3732, 0.9571, 0.625, 0.25, 0.625, 0.2917, 0.375, 0.2917, 0.375, 0.2917, 0.625, 0.2917, 0.625, 0.3333, 0.375, 0.3333, 0.375, 0.3333, 0.625, 0.3333, 0.625, 0.375, 0.375, 0.375, 0.375, 0.375, 0.625, 0.375, 0.625, 0.4167, 0.375, 0.4167, 0.375, 0.4167, 0.625, 0.4167, 0.625, 0.4583, 0.375, 0.4583, 0.7083, 0.5, 0.75, 0.5, 0.75, 0.75, 0.7083, 0.75, 0.7083, 0.5, 0.75, 0.5, 0.75, 0.75, 0.7083, 0.75, 0.3732, 0.9571, 0.625, 0.9583, 0.375, 1.0, 0.3732, 0.9571, 0.625, 0.9583, 0.375, 1.0, 0.3732, 0.9571, 0.6228, 0.9583, 0.5625, 0.9688, 0.5, 0.9792, 0.4375, 0.9896, 0.375, 1.0, 0.3743, 0.9331, 0.625, 0.9336, 0.625, 0.9583, 0.3732, 0.9571, 0.375, 0.9167, 0.625, 0.9167, 0.625, 0.9336, 0.3743, 0.9331, 0.375, 0.0, 0.625, 0.0, 0.625, 0.25, 0.375, 0.25, 0.375, 0.25, 0.625, 0.25, 0.625, 0.5, 0.375, 0.5, 0.375, 0.5, 0.625, 0.5, 0.625, 0.75, 0.375, 0.75, 0.375, 0.75, 0.625, 0.75, 0.625, 1.0, 0.375, 1.0, 0.125, 0.5, 0.375, 0.5, 0.375, 0.75, 0.125, 0.75, 0.625, 0.5, 0.875, 0.5, 0.875, 0.75, 0.625, 0.75, 0.375, 0.0, 0.625, 0.0, 0.625, 0.25, 0.375, 0.25, 0.375, 0.25, 0.625, 0.25, 0.625, 0.5, 0.375, 0.5, 0.375, 0.5, 0.625, 0.5, 0.625, 0.75, 0.375, 0.75, 0.375, 0.75, 0.625, 0.75, 0.625, 1.0, 0.375, 1.0, 0.125, 0.5, 0.375, 0.5, 0.375, 0.75, 0.125, 0.75, 0.625, 0.5, 0.875, 0.5, 0.875, 0.75, 0.625, 0.75, 0.375, 0.0, 0.625, 0.0, 0.625, 0.25, 0.375, 0.25, 0.375, 0.25, 0.625, 0.25, 0.625, 0.5, 0.375, 0.5, 0.375, 0.5, 0.625, 0.5, 0.625, 0.75, 0.375, 0.75, 0.375, 0.75, 0.625, 0.75, 0.625, 1.0, 0.375, 1.0, 0.125, 0.5, 0.375, 0.5, 0.375, 0.75, 0.125, 0.75, 0.625, 0.5, 0.875, 0.5, 0.875, 0.75, 0.625, 0.75, 0.375, 0.0, 0.625, 0.0, 0.625, 0.25, 0.375, 0.25, 0.375, 0.25, 0.625, 0.25, 0.625, 0.5, 0.375, 0.5, 0.375, 0.5, 0.625, 0.5, 0.625, 0.75, 0.375, 0.75, 0.375, 0.75, 0.625, 0.75, 0.625, 1.0, 0.375, 1.0, 0.125, 0.5, 0.375, 0.5, 0.375, 0.75, 0.125, 0.75, 0.625, 0.5, 0.875, 0.5, 0.875, 0.75, 0.625, 0.75, 0.375, 0.0, 0.625, 0.0, 0.625, 0.25, 0.375, 0.25, 0.375, 0.25, 0.625, 0.25, 0.625, 0.5, 0.375, 0.5, 0.375, 0.5, 0.625, 0.5, 0.625, 0.75, 0.375, 0.75, 0.375, 0.75, 0.625, 0.75, 0.625, 1.0, 0.375, 1.0, 0.125, 0.5, 0.375, 0.5, 0.375, 0.75, 0.125, 0.75, 0.625, 0.5, 0.875, 0.5, 0.875, 0.75, 0.625, 0.75, 0.375, 0.0, 0.625, 0.0, 0.625, 0.25, 0.375, 0.25, 0.375, 0.25, 0.625, 0.25, 0.625, 0.5, 0.375, 0.5, 0.375, 0.5, 0.625, 0.5, 0.625, 0.75, 0.375, 0.75, 0.375, 0.75, 0.625, 0.75, 0.625, 1.0, 0.375, 1.0, 0.125, 0.5, 0.375, 0.5, 0.375, 0.75, 0.125, 0.75, 0.625, 0.5, 0.875, 0.5, 0.875, 0.75, 0.625, 0.75])
me_001.update()

# ---- objects
ob_plane = bpy.data.objects.new('Plane', me_plane)
ob_x = bpy.data.objects.new('立方体', me_001)

# ---- transforms, parenting, visibility, modifiers, constraints
ob_plane.location = (0.0, 0.0, 0.0)
ob_plane.rotation_euler = (1.571, -0.0, 0.0)
_m = ob_plane.modifiers.new('ミラー', 'MIRROR')
_m.use_clip = True
_m = ob_plane.modifiers.new('細分化', 'SUBSURF')
ob_x.location = (0.0257, -2.264, -0.3614)
_m = ob_x.modifiers.new('細分化', 'SUBSURF')
_m = ob_x.modifiers.new('ミラー', 'MIRROR')
_m.merge_threshold = 0.054

# ---- collection membership
col_collection.objects.link(ob_plane)
col_collection.objects.link(ob_x)

# ---- scene / render settings (as saved in the file)
scene.frame_start = 1; scene.frame_end = 250; scene.frame_set(2)
scene.render.engine = 'BLENDER_EEVEE_NEXT'
bpy.context.view_layer.update()

# ---- added for rendering (the .blend has no active camera and no usable light): camera, sun
cam_auto = bpy.data.cameras.new('AutoCamera')
cam_auto.lens = 50.0
cam_auto.sensor_width = 36.0
cam_auto.clip_end = 2993.03
ob_auto_camera = bpy.data.objects.new('AutoCamera', cam_auto)
scene.collection.objects.link(ob_auto_camera)
ob_auto_camera.location = (170.569, -243.975, 125.418)
ob_auto_camera.rotation_euler = (1.09748, -7.21219e-08, 0.694738)
scene.camera = ob_auto_camera
light_auto_sun = bpy.data.lights.new('AutoSun', 'SUN')
light_auto_sun.energy = 3.0
light_auto_sun.angle = 0.0523599
ob_auto_sun = bpy.data.objects.new('AutoSun', light_auto_sun)
scene.collection.objects.link(ob_auto_sun)
ob_auto_sun.rotation_euler = (0.872665, 0.174533, 0.523599)
bpy.context.view_layer.update()
